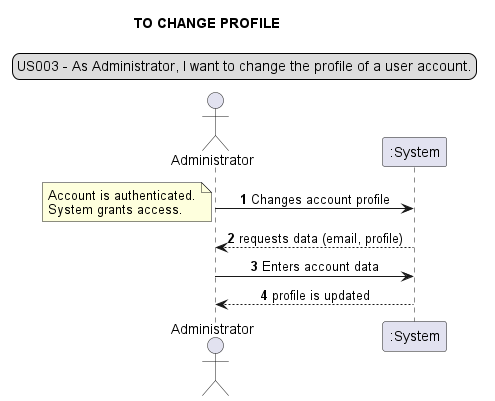

The diagram above was rendered by PlantUML. Its source (embedded in the PNG):
@startuml
skinparam sequenceMessageAlign center
title TO CHANGE PROFILE
legend top
US003 - As Administrator, I want to change the profile of a user account.
end legend
actor Administrator
autonumber
Administrator -> ":System": Changes account profile
note left
Account is authenticated.
System grants access.
end note
":System" --> Administrator: requests data (email, profile)
Administrator -> ":System": Enters account data
":System" --> Administrator: profile is updated
@enduml